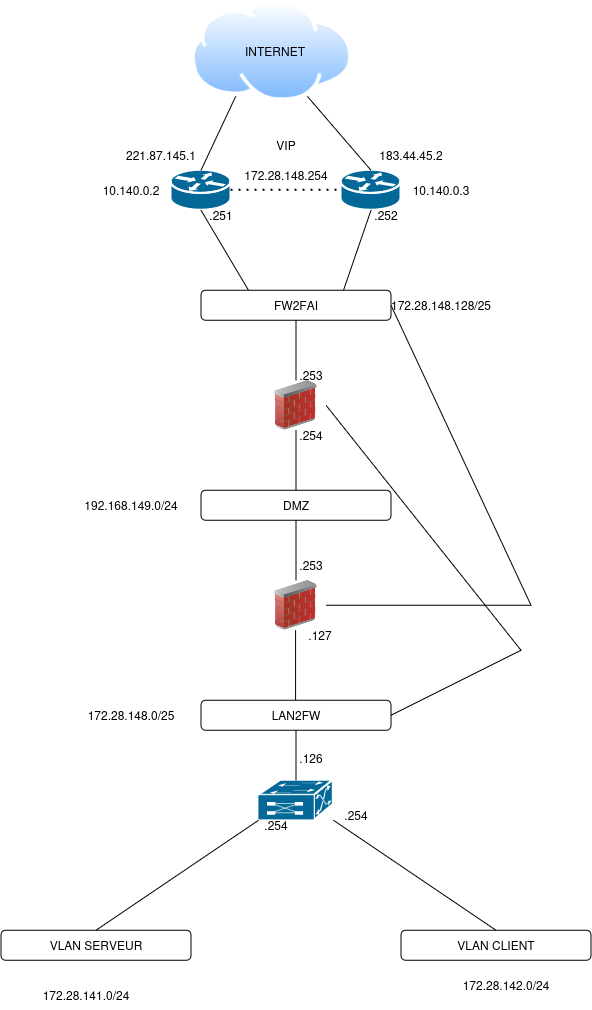

The diagram above was exported from draw.io. Its source (the exported page's mxGraphModel, read from the mxfile embedded in the PNG):
<mxGraphModel dx="1875" dy="1044" grid="1" gridSize="10" guides="1" tooltips="1" connect="1" arrows="1" fold="1" page="1" pageScale="1" pageWidth="827" pageHeight="1169" math="0" shadow="0">
  <root>
    <mxCell id="0" />
    <mxCell id="1" parent="0" />
    <mxCell id="QgrYWhvgIf7vsjD0Qt2k-1" parent="1" style="image;aspect=fixed;perimeter=ellipsePerimeter;html=1;align=center;shadow=0;dashed=0;spacingTop=3;image=img/lib/active_directory/internet_cloud.svg;" value="" vertex="1">
      <mxGeometry height="101.5" width="161.11" x="330" y="20" as="geometry" />
    </mxCell>
    <mxCell id="QgrYWhvgIf7vsjD0Qt2k-2" parent="1" style="text;html=1;whiteSpace=wrap;strokeColor=none;fillColor=none;align=center;verticalAlign=middle;rounded=0;" value="INTERNET" vertex="1">
      <mxGeometry height="30" width="60" x="384" y="55.75" as="geometry" />
    </mxCell>
    <mxCell id="QgrYWhvgIf7vsjD0Qt2k-5" parent="1" style="strokeColor=#ffffff;sketch=0;html=1;pointerEvents=1;dashed=0;fillColor=#036897;strokeWidth=2;verticalLabelPosition=bottom;verticalAlign=top;align=center;outlineConnect=0;shape=mxgraph.cisco.routers.router;" value="" vertex="1">
      <mxGeometry height="40" width="60" x="310" y="190" as="geometry" />
    </mxCell>
    <mxCell id="QgrYWhvgIf7vsjD0Qt2k-6" parent="1" style="strokeColor=#ffffff;sketch=0;html=1;pointerEvents=1;dashed=0;fillColor=#036897;strokeWidth=2;verticalLabelPosition=bottom;verticalAlign=top;align=center;outlineConnect=0;shape=mxgraph.cisco.routers.router;" value="" vertex="1">
      <mxGeometry height="40" width="60" x="480" y="190" as="geometry" />
    </mxCell>
    <mxCell id="QgrYWhvgIf7vsjD0Qt2k-7" edge="1" parent="1" source="QgrYWhvgIf7vsjD0Qt2k-5" style="endArrow=none;html=1;rounded=0;exitX=0.5;exitY=0;exitDx=0;exitDy=0;exitPerimeter=0;entryX=0.25;entryY=1;entryDx=0;entryDy=0;" target="QgrYWhvgIf7vsjD0Qt2k-1" value="">
      <mxGeometry height="50" relative="1" width="50" as="geometry">
        <mxPoint x="390" y="430" as="sourcePoint" />
        <mxPoint x="440" y="380" as="targetPoint" />
      </mxGeometry>
    </mxCell>
    <mxCell id="QgrYWhvgIf7vsjD0Qt2k-8" edge="1" parent="1" source="QgrYWhvgIf7vsjD0Qt2k-6" style="endArrow=none;html=1;rounded=0;exitX=0.5;exitY=0;exitDx=0;exitDy=0;exitPerimeter=0;entryX=0.75;entryY=1;entryDx=0;entryDy=0;" target="QgrYWhvgIf7vsjD0Qt2k-1" value="">
      <mxGeometry height="50" relative="1" width="50" as="geometry">
        <mxPoint x="400" y="244" as="sourcePoint" />
        <mxPoint x="434" y="170" as="targetPoint" />
      </mxGeometry>
    </mxCell>
    <mxCell id="QgrYWhvgIf7vsjD0Qt2k-9" parent="1" style="rounded=1;whiteSpace=wrap;html=1;" value="FW2FAI" vertex="1">
      <mxGeometry height="30" width="190" x="340" y="310" as="geometry" />
    </mxCell>
    <mxCell id="QgrYWhvgIf7vsjD0Qt2k-11" edge="1" parent="1" source="QgrYWhvgIf7vsjD0Qt2k-9" style="endArrow=none;html=1;rounded=0;exitX=0.25;exitY=0;exitDx=0;exitDy=0;entryX=0.5;entryY=1;entryDx=0;entryDy=0;entryPerimeter=0;" target="QgrYWhvgIf7vsjD0Qt2k-5" value="">
      <mxGeometry height="50" relative="1" width="50" as="geometry">
        <mxPoint x="310" y="324" as="sourcePoint" />
        <mxPoint x="344" y="250" as="targetPoint" />
      </mxGeometry>
    </mxCell>
    <mxCell id="QgrYWhvgIf7vsjD0Qt2k-12" edge="1" parent="1" source="QgrYWhvgIf7vsjD0Qt2k-9" style="endArrow=none;html=1;rounded=0;exitX=0.75;exitY=0;exitDx=0;exitDy=0;entryX=0.5;entryY=1;entryDx=0;entryDy=0;entryPerimeter=0;" target="QgrYWhvgIf7vsjD0Qt2k-6" value="">
      <mxGeometry height="50" relative="1" width="50" as="geometry">
        <mxPoint x="480" y="334" as="sourcePoint" />
        <mxPoint x="514" y="260" as="targetPoint" />
      </mxGeometry>
    </mxCell>
    <mxCell id="QgrYWhvgIf7vsjD0Qt2k-13" parent="1" style="image;html=1;image=img/lib/clip_art/networking/Firewall_02_128x128.png" value="" vertex="1">
      <mxGeometry height="50" width="60" x="405" y="400" as="geometry" />
    </mxCell>
    <mxCell id="QgrYWhvgIf7vsjD0Qt2k-14" edge="1" parent="1" source="QgrYWhvgIf7vsjD0Qt2k-13" style="endArrow=none;html=1;rounded=0;exitX=0.5;exitY=0;exitDx=0;exitDy=0;entryX=0.5;entryY=1;entryDx=0;entryDy=0;" target="QgrYWhvgIf7vsjD0Qt2k-9" value="">
      <mxGeometry height="50" relative="1" width="50" as="geometry">
        <mxPoint x="358" y="530" as="sourcePoint" />
        <mxPoint x="310" y="450" as="targetPoint" />
      </mxGeometry>
    </mxCell>
    <mxCell id="QgrYWhvgIf7vsjD0Qt2k-17" parent="1" style="rounded=1;whiteSpace=wrap;html=1;" value="DMZ" vertex="1">
      <mxGeometry height="30" width="190" x="340" y="510" as="geometry" />
    </mxCell>
    <mxCell id="QgrYWhvgIf7vsjD0Qt2k-18" edge="1" parent="1" source="QgrYWhvgIf7vsjD0Qt2k-13" style="endArrow=none;html=1;rounded=0;exitX=0.5;exitY=1;exitDx=0;exitDy=0;entryX=0.5;entryY=0;entryDx=0;entryDy=0;" target="QgrYWhvgIf7vsjD0Qt2k-17" value="">
      <mxGeometry height="50" relative="1" width="50" as="geometry">
        <mxPoint x="485" y="470" as="sourcePoint" />
        <mxPoint x="380" y="470" as="targetPoint" />
      </mxGeometry>
    </mxCell>
    <mxCell id="QgrYWhvgIf7vsjD0Qt2k-19" parent="1" style="image;html=1;image=img/lib/clip_art/networking/Firewall_02_128x128.png" value="" vertex="1">
      <mxGeometry height="50" width="60" x="405" y="600" as="geometry" />
    </mxCell>
    <mxCell id="QgrYWhvgIf7vsjD0Qt2k-20" edge="1" parent="1" source="QgrYWhvgIf7vsjD0Qt2k-17" style="endArrow=none;html=1;rounded=0;exitX=0.5;exitY=1;exitDx=0;exitDy=0;entryX=0.5;entryY=0;entryDx=0;entryDy=0;" target="QgrYWhvgIf7vsjD0Qt2k-19" value="">
      <mxGeometry height="50" relative="1" width="50" as="geometry">
        <mxPoint x="490" y="580" as="sourcePoint" />
        <mxPoint x="490" y="640" as="targetPoint" />
      </mxGeometry>
    </mxCell>
    <mxCell id="QgrYWhvgIf7vsjD0Qt2k-23" parent="1" style="strokeColor=#ffffff;sketch=0;html=1;pointerEvents=1;dashed=0;fillColor=#036897;strokeWidth=2;verticalLabelPosition=bottom;verticalAlign=top;align=center;outlineConnect=0;shape=mxgraph.cisco.switches.multiswitch_device;" value="" vertex="1">
      <mxGeometry height="40" width="74.89" x="397.55" y="800" as="geometry" />
    </mxCell>
    <mxCell id="QgrYWhvgIf7vsjD0Qt2k-24" edge="1" parent="1" source="QgrYWhvgIf7vsjD0Qt2k-46" style="endArrow=none;html=1;rounded=0;exitX=0.5;exitY=1;exitDx=0;exitDy=0;entryX=0.5;entryY=0;entryDx=0;entryDy=0;entryPerimeter=0;" target="QgrYWhvgIf7vsjD0Qt2k-23" value="">
      <mxGeometry height="50" relative="1" width="50" as="geometry">
        <mxPoint x="435" y="750" as="sourcePoint" />
        <mxPoint x="520" y="900" as="targetPoint" />
      </mxGeometry>
    </mxCell>
    <mxCell id="QgrYWhvgIf7vsjD0Qt2k-25" parent="1" style="rounded=1;whiteSpace=wrap;html=1;" value="VLAN SERVEUR" vertex="1">
      <mxGeometry height="30" width="190" x="140" y="950" as="geometry" />
    </mxCell>
    <mxCell id="QgrYWhvgIf7vsjD0Qt2k-26" parent="1" style="rounded=1;whiteSpace=wrap;html=1;" value="VLAN CLIENT" vertex="1">
      <mxGeometry height="30" width="190" x="540" y="950" as="geometry" />
    </mxCell>
    <mxCell id="QgrYWhvgIf7vsjD0Qt2k-27" edge="1" parent="1" source="QgrYWhvgIf7vsjD0Qt2k-25" style="endArrow=none;html=1;rounded=0;exitX=0.5;exitY=0;exitDx=0;exitDy=0;entryX=0;entryY=1;entryDx=0;entryDy=0;entryPerimeter=0;" target="QgrYWhvgIf7vsjD0Qt2k-23" value="">
      <mxGeometry height="50" relative="1" width="50" as="geometry">
        <mxPoint x="390" y="760" as="sourcePoint" />
        <mxPoint x="440" y="710" as="targetPoint" />
      </mxGeometry>
    </mxCell>
    <mxCell id="QgrYWhvgIf7vsjD0Qt2k-29" edge="1" parent="1" source="QgrYWhvgIf7vsjD0Qt2k-26" style="endArrow=none;html=1;rounded=0;exitX=0.5;exitY=0;exitDx=0;exitDy=0;entryX=1;entryY=1;entryDx=0;entryDy=0;entryPerimeter=0;" target="QgrYWhvgIf7vsjD0Qt2k-23" value="">
      <mxGeometry height="50" relative="1" width="50" as="geometry">
        <mxPoint x="470" y="1000" as="sourcePoint" />
        <mxPoint x="549" y="890" as="targetPoint" />
      </mxGeometry>
    </mxCell>
    <mxCell id="QgrYWhvgIf7vsjD0Qt2k-30" parent="1" style="text;html=1;whiteSpace=wrap;strokeColor=none;fillColor=none;align=center;verticalAlign=middle;rounded=0;" value="183.44.45.2" vertex="1">
      <mxGeometry height="30" width="60" x="520" y="160" as="geometry" />
    </mxCell>
    <mxCell id="QgrYWhvgIf7vsjD0Qt2k-31" parent="1" style="text;html=1;whiteSpace=wrap;strokeColor=none;fillColor=none;align=center;verticalAlign=middle;rounded=0;" value="221.87.145.1" vertex="1">
      <mxGeometry height="30" width="60" x="270" y="160" as="geometry" />
    </mxCell>
    <mxCell id="QgrYWhvgIf7vsjD0Qt2k-32" parent="1" style="text;html=1;whiteSpace=wrap;strokeColor=none;fillColor=none;align=center;verticalAlign=middle;rounded=0;" value="10.140.0.2" vertex="1">
      <mxGeometry height="30" width="60" x="240" y="195" as="geometry" />
    </mxCell>
    <mxCell id="QgrYWhvgIf7vsjD0Qt2k-33" parent="1" style="text;html=1;whiteSpace=wrap;strokeColor=none;fillColor=none;align=center;verticalAlign=middle;rounded=0;" value="10.140.0.3" vertex="1">
      <mxGeometry height="30" width="60" x="550" y="195" as="geometry" />
    </mxCell>
    <mxCell id="QgrYWhvgIf7vsjD0Qt2k-34" parent="1" style="text;html=1;whiteSpace=wrap;strokeColor=none;fillColor=none;align=center;verticalAlign=middle;rounded=0;" value=".251" vertex="1">
      <mxGeometry height="30" width="90" x="315" y="220" as="geometry" />
    </mxCell>
    <mxCell id="QgrYWhvgIf7vsjD0Qt2k-35" parent="1" style="text;html=1;whiteSpace=wrap;strokeColor=none;fillColor=none;align=center;verticalAlign=middle;rounded=0;" value=".252" vertex="1">
      <mxGeometry height="30" width="90" x="480" y="220" as="geometry" />
    </mxCell>
    <mxCell id="QgrYWhvgIf7vsjD0Qt2k-36" parent="1" style="text;html=1;whiteSpace=wrap;strokeColor=none;fillColor=none;align=center;verticalAlign=middle;rounded=0;" value="172.28.141.0/24" vertex="1">
      <mxGeometry height="30" width="90" x="180" y="1000" as="geometry" />
    </mxCell>
    <mxCell id="QgrYWhvgIf7vsjD0Qt2k-37" parent="1" style="text;html=1;whiteSpace=wrap;strokeColor=none;fillColor=none;align=center;verticalAlign=middle;rounded=0;" value="172.28.142.0/24" vertex="1">
      <mxGeometry height="30" width="90" x="600" y="990" as="geometry" />
    </mxCell>
    <mxCell id="QgrYWhvgIf7vsjD0Qt2k-38" parent="1" style="text;html=1;whiteSpace=wrap;strokeColor=none;fillColor=none;align=center;verticalAlign=middle;rounded=0;" value="&lt;div&gt;192.168.149.0/24&lt;/div&gt;" vertex="1">
      <mxGeometry height="30" width="90" x="225" y="510" as="geometry" />
    </mxCell>
    <mxCell id="QgrYWhvgIf7vsjD0Qt2k-39" edge="1" parent="1" source="QgrYWhvgIf7vsjD0Qt2k-5" style="endArrow=none;dashed=1;html=1;dashPattern=1 3;strokeWidth=2;rounded=0;exitX=1;exitY=0.5;exitDx=0;exitDy=0;exitPerimeter=0;entryX=0;entryY=0.5;entryDx=0;entryDy=0;entryPerimeter=0;" target="QgrYWhvgIf7vsjD0Qt2k-6" value="">
      <mxGeometry height="50" relative="1" width="50" as="geometry">
        <mxPoint x="390" y="400" as="sourcePoint" />
        <mxPoint x="440" y="350" as="targetPoint" />
      </mxGeometry>
    </mxCell>
    <mxCell id="QgrYWhvgIf7vsjD0Qt2k-40" parent="1" style="text;html=1;whiteSpace=wrap;strokeColor=none;fillColor=none;align=center;verticalAlign=middle;rounded=0;" value="&lt;div&gt;VIP&lt;/div&gt;" vertex="1">
      <mxGeometry height="30" width="90" x="380" y="150" as="geometry" />
    </mxCell>
    <mxCell id="QgrYWhvgIf7vsjD0Qt2k-41" parent="1" style="text;html=1;whiteSpace=wrap;strokeColor=none;fillColor=none;align=center;verticalAlign=middle;rounded=0;" value="&lt;div&gt;172.28.148.254&lt;/div&gt;" vertex="1">
      <mxGeometry height="30" width="90" x="380" y="180" as="geometry" />
    </mxCell>
    <mxCell id="QgrYWhvgIf7vsjD0Qt2k-42" parent="1" style="text;html=1;whiteSpace=wrap;strokeColor=none;fillColor=none;align=center;verticalAlign=middle;rounded=0;" value="&lt;div&gt;.254&lt;/div&gt;" vertex="1">
      <mxGeometry height="30" width="90" x="370" y="830" as="geometry" />
    </mxCell>
    <mxCell id="QgrYWhvgIf7vsjD0Qt2k-43" parent="1" style="text;html=1;whiteSpace=wrap;strokeColor=none;fillColor=none;align=center;verticalAlign=middle;rounded=0;" value="&lt;div&gt;.254&lt;/div&gt;" vertex="1">
      <mxGeometry height="30" width="90" x="450" y="820" as="geometry" />
    </mxCell>
    <mxCell id="QgrYWhvgIf7vsjD0Qt2k-47" edge="1" parent="1" style="endArrow=none;html=1;rounded=0;exitX=0.5;exitY=1;exitDx=0;exitDy=0;entryX=0.5;entryY=0;entryDx=0;entryDy=0;entryPerimeter=0;" value="">
      <mxGeometry height="50" relative="1" width="50" as="geometry">
        <mxPoint x="434.58" y="650" as="sourcePoint" />
        <mxPoint x="434.58" y="720" as="targetPoint" />
      </mxGeometry>
    </mxCell>
    <mxCell id="QgrYWhvgIf7vsjD0Qt2k-46" parent="1" style="rounded=1;whiteSpace=wrap;html=1;" value="LAN2FW" vertex="1">
      <mxGeometry height="30" width="190" x="340" y="720" as="geometry" />
    </mxCell>
    <mxCell id="QgrYWhvgIf7vsjD0Qt2k-51" edge="1" parent="1" source="QgrYWhvgIf7vsjD0Qt2k-19" style="endArrow=none;html=1;rounded=0;exitX=1;exitY=0.5;exitDx=0;exitDy=0;entryX=1;entryY=0.5;entryDx=0;entryDy=0;" target="QgrYWhvgIf7vsjD0Qt2k-9" value="">
      <mxGeometry height="50" relative="1" width="50" as="geometry">
        <Array as="points">
          <mxPoint x="670" y="625" />
        </Array>
        <mxPoint x="485" y="630" as="sourcePoint" />
        <mxPoint x="535" y="580" as="targetPoint" />
      </mxGeometry>
    </mxCell>
    <mxCell id="QgrYWhvgIf7vsjD0Qt2k-52" edge="1" parent="1" source="QgrYWhvgIf7vsjD0Qt2k-46" style="endArrow=none;html=1;rounded=0;exitX=1;exitY=0.5;exitDx=0;exitDy=0;entryX=1;entryY=0.5;entryDx=0;entryDy=0;" target="QgrYWhvgIf7vsjD0Qt2k-13" value="">
      <mxGeometry height="50" relative="1" width="50" as="geometry">
        <Array as="points">
          <mxPoint x="660" y="670" />
        </Array>
        <mxPoint x="650" y="690" as="sourcePoint" />
        <mxPoint x="715" y="390" as="targetPoint" />
      </mxGeometry>
    </mxCell>
    <mxCell id="mmTq_GC--6LWs7jwG7z9-1" parent="1" style="text;html=1;whiteSpace=wrap;strokeColor=none;fillColor=none;align=center;verticalAlign=middle;rounded=0;" value="172.28.148.128/25" vertex="1">
      <mxGeometry height="30" width="60" x="550" y="310" as="geometry" />
    </mxCell>
    <mxCell id="mmTq_GC--6LWs7jwG7z9-2" parent="1" style="text;html=1;whiteSpace=wrap;strokeColor=none;fillColor=none;align=center;verticalAlign=middle;rounded=0;" value=".253" vertex="1">
      <mxGeometry height="30" width="90" x="405" y="380" as="geometry" />
    </mxCell>
    <mxCell id="mmTq_GC--6LWs7jwG7z9-3" parent="1" style="text;html=1;whiteSpace=wrap;strokeColor=none;fillColor=none;align=center;verticalAlign=middle;rounded=0;" value=".254" vertex="1">
      <mxGeometry height="30" width="90" x="405" y="440" as="geometry" />
    </mxCell>
    <mxCell id="mmTq_GC--6LWs7jwG7z9-4" parent="1" style="text;html=1;whiteSpace=wrap;strokeColor=none;fillColor=none;align=center;verticalAlign=middle;rounded=0;" value=".253" vertex="1">
      <mxGeometry height="30" width="90" x="405" y="570" as="geometry" />
    </mxCell>
    <mxCell id="mmTq_GC--6LWs7jwG7z9-5" parent="1" style="text;html=1;whiteSpace=wrap;strokeColor=none;fillColor=none;align=center;verticalAlign=middle;rounded=0;" value=".127" vertex="1">
      <mxGeometry height="30" width="90" x="414" y="640" as="geometry" />
    </mxCell>
    <mxCell id="mmTq_GC--6LWs7jwG7z9-7" parent="1" style="text;html=1;whiteSpace=wrap;strokeColor=none;fillColor=none;align=center;verticalAlign=middle;rounded=0;" value="&lt;div&gt;.126&lt;/div&gt;&lt;div&gt;&lt;br&gt;&lt;/div&gt;" vertex="1">
      <mxGeometry height="30" width="90" x="405" y="770" as="geometry" />
    </mxCell>
    <mxCell id="mmTq_GC--6LWs7jwG7z9-8" parent="1" style="text;html=1;whiteSpace=wrap;strokeColor=none;fillColor=none;align=center;verticalAlign=middle;rounded=0;" value="&lt;div&gt;172.28.148.0/25&lt;/div&gt;" vertex="1">
      <mxGeometry height="30" width="90" x="225" y="720" as="geometry" />
    </mxCell>
  </root>
</mxGraphModel>